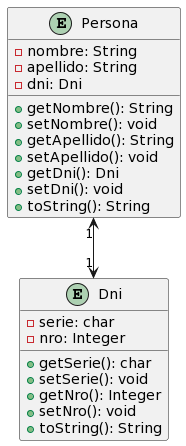

The diagram above was rendered by PlantUML. Its source (embedded in the PNG):
@startuml
entity Persona {
    - nombre: String
    - apellido: String
    - dni: Dni
    + getNombre(): String
    + setNombre(): void
    + getApellido(): String
    + setApellido(): void
    + getDni(): Dni
    + setDni(): void
    + toString(): String
}

entity Dni {
    - serie: char
    - nro: Integer
    + getSerie(): char
    + setSerie(): void
    + getNro(): Integer
    + setNro(): void
    + toString(): String
}


Persona "1" <--> "1" Dni
@enduml